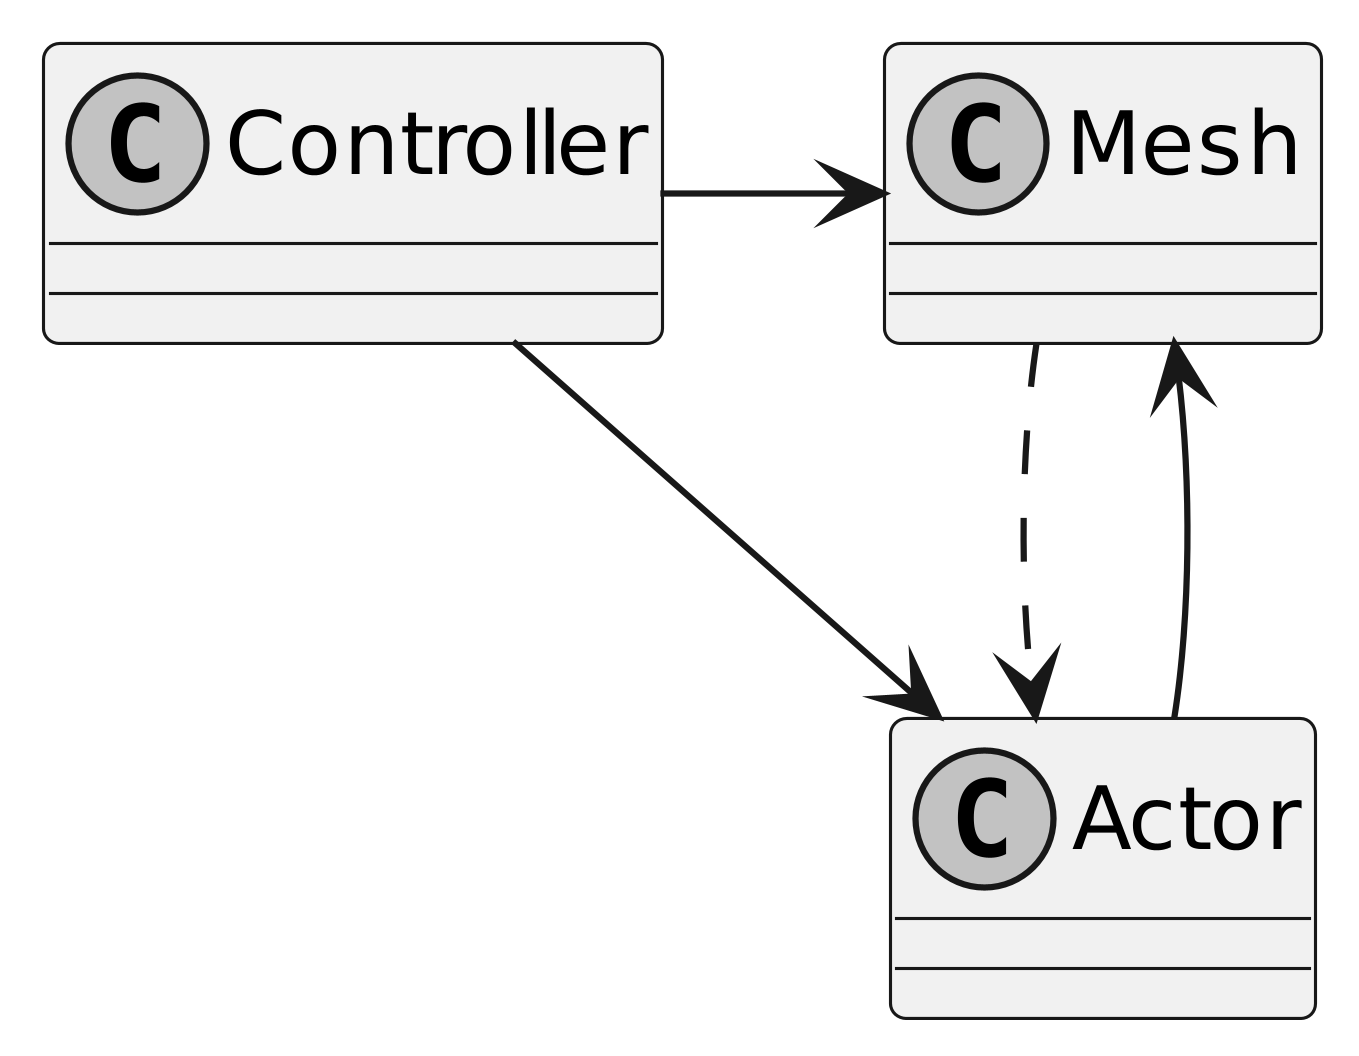

The diagram above was rendered by PlantUML. Its source (embedded in the PNG):
@startuml game-uml-01
skinparamlocked dpi 600
skinparamlocked monochrome true
skinparamlocked classFontName "DejaVu Sans"
skinparamlocked classAttributeFontName "DejaVu Sans"

class Controller{}
Controller -> Mesh
Controller --> Actor
Actor --> Mesh
Mesh ..> Actor
@enduml